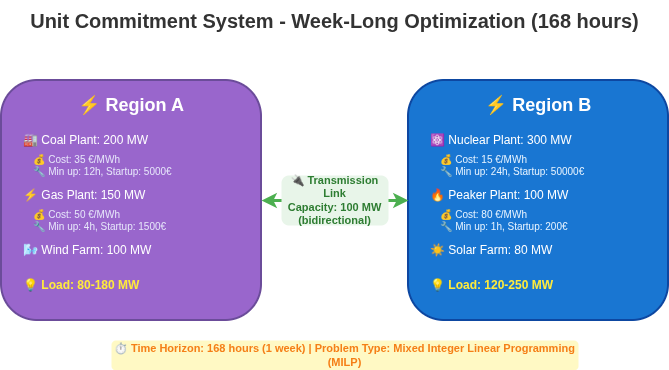

The diagram above was exported from draw.io. Its source (the exported page's mxGraphModel, read from the mxfile embedded in the PNG):
<mxGraphModel dx="1665" dy="824" grid="1" gridSize="10" guides="1" tooltips="1" connect="1" arrows="1" fold="1" page="1" pageScale="1" pageWidth="827" pageHeight="1169" math="0" shadow="0">
  <root>
    <mxCell id="0" />
    <mxCell id="1" parent="0" />
    <mxCell id="region-a-box" value="" style="rounded=1;whiteSpace=wrap;html=1;fillColor=#9966CC;strokeColor=#6B4C9A;strokeWidth=2;fontSize=14;fontColor=#FFFFFF;" parent="1" vertex="1">
      <mxGeometry x="80" y="120" width="260" height="240" as="geometry" />
    </mxCell>
    <mxCell id="region-a-title" value="⚡ Region A" style="text;html=1;strokeColor=none;fillColor=none;align=center;verticalAlign=middle;whiteSpace=wrap;rounded=0;fontSize=18;fontStyle=1;fontColor=#FFFFFF;" parent="1" vertex="1">
      <mxGeometry x="80" y="130" width="260" height="30" as="geometry" />
    </mxCell>
    <mxCell id="region-a-coal" value="🏭 Coal Plant: 200 MW" style="text;html=1;strokeColor=none;fillColor=none;align=left;verticalAlign=middle;whiteSpace=wrap;rounded=0;fontSize=12;fontColor=#FFFFFF;fontStyle=0;" parent="1" vertex="1">
      <mxGeometry x="100" y="170" width="220" height="20" as="geometry" />
    </mxCell>
    <mxCell id="region-a-coal-details" value="💰 Cost: 35 €/MWh&#10;🔧 Min up: 12h, Startup: 5000€" style="text;html=1;strokeColor=none;fillColor=none;align=left;verticalAlign=middle;whiteSpace=wrap;rounded=0;fontSize=10;fontColor=#E6E6FA;" parent="1" vertex="1">
      <mxGeometry x="110" y="190" width="220" height="30" as="geometry" />
    </mxCell>
    <mxCell id="region-a-gas" value="⚡ Gas Plant: 150 MW" style="text;html=1;strokeColor=none;fillColor=none;align=left;verticalAlign=middle;whiteSpace=wrap;rounded=0;fontSize=12;fontColor=#FFFFFF;fontStyle=0;" parent="1" vertex="1">
      <mxGeometry x="100" y="225" width="220" height="20" as="geometry" />
    </mxCell>
    <mxCell id="region-a-gas-details" value="💰 Cost: 50 €/MWh&#10;🔧 Min up: 4h, Startup: 1500€" style="text;html=1;strokeColor=none;fillColor=none;align=left;verticalAlign=middle;whiteSpace=wrap;rounded=0;fontSize=10;fontColor=#E6E6FA;" parent="1" vertex="1">
      <mxGeometry x="110" y="245" width="220" height="30" as="geometry" />
    </mxCell>
    <mxCell id="region-a-wind" value="🌬 Wind Farm: 100 MW" style="text;html=1;strokeColor=none;fillColor=none;align=left;verticalAlign=middle;whiteSpace=wrap;rounded=0;fontSize=12;fontColor=#FFFFFF;fontStyle=0;" parent="1" vertex="1">
      <mxGeometry x="100" y="280" width="220" height="20" as="geometry" />
    </mxCell>
    <mxCell id="region-a-load" value="💡 Load: 80-180 MW" style="text;html=1;strokeColor=none;fillColor=none;align=left;verticalAlign=middle;whiteSpace=wrap;rounded=0;fontSize=12;fontColor=#FFEB3B;fontStyle=1;" parent="1" vertex="1">
      <mxGeometry x="100" y="310" width="220" height="30" as="geometry" />
    </mxCell>
    <mxCell id="region-b-box" value="" style="rounded=1;whiteSpace=wrap;html=1;fillColor=#1976D2;strokeColor=#0D47A1;strokeWidth=2;fontSize=14;fontColor=#FFFFFF;" parent="1" vertex="1">
      <mxGeometry x="487" y="120" width="260" height="240" as="geometry" />
    </mxCell>
    <mxCell id="region-b-title" value="⚡ Region B" style="text;html=1;strokeColor=none;fillColor=none;align=center;verticalAlign=middle;whiteSpace=wrap;rounded=0;fontSize=18;fontStyle=1;fontColor=#FFFFFF;" parent="1" vertex="1">
      <mxGeometry x="487" y="130" width="260" height="30" as="geometry" />
    </mxCell>
    <mxCell id="region-b-nuclear" value="⚛ Nuclear Plant: 300 MW" style="text;html=1;strokeColor=none;fillColor=none;align=left;verticalAlign=middle;whiteSpace=wrap;rounded=0;fontSize=12;fontColor=#FFFFFF;fontStyle=0;" parent="1" vertex="1">
      <mxGeometry x="507" y="170" width="220" height="20" as="geometry" />
    </mxCell>
    <mxCell id="region-b-nuclear-details" value="💰 Cost: 15 €/MWh&#10;🔧 Min up: 24h, Startup: 50000€" style="text;html=1;strokeColor=none;fillColor=none;align=left;verticalAlign=middle;whiteSpace=wrap;rounded=0;fontSize=10;fontColor=#E6F3FF;" parent="1" vertex="1">
      <mxGeometry x="517" y="190" width="220" height="30" as="geometry" />
    </mxCell>
    <mxCell id="region-b-peaker" value="🔥 Peaker Plant: 100 MW" style="text;html=1;strokeColor=none;fillColor=none;align=left;verticalAlign=middle;whiteSpace=wrap;rounded=0;fontSize=12;fontColor=#FFFFFF;fontStyle=0;" parent="1" vertex="1">
      <mxGeometry x="507" y="225" width="220" height="20" as="geometry" />
    </mxCell>
    <mxCell id="region-b-peaker-details" value="💰 Cost: 80 €/MWh&#10;🔧 Min up: 1h, Startup: 200€" style="text;html=1;strokeColor=none;fillColor=none;align=left;verticalAlign=middle;whiteSpace=wrap;rounded=0;fontSize=10;fontColor=#E6F3FF;" parent="1" vertex="1">
      <mxGeometry x="517" y="245" width="220" height="30" as="geometry" />
    </mxCell>
    <mxCell id="region-b-solar" value="☀ Solar Farm: 80 MW" style="text;html=1;strokeColor=none;fillColor=none;align=left;verticalAlign=middle;whiteSpace=wrap;rounded=0;fontSize=12;fontColor=#FFFFFF;fontStyle=0;" parent="1" vertex="1">
      <mxGeometry x="507" y="280" width="220" height="20" as="geometry" />
    </mxCell>
    <mxCell id="region-b-load" value="💡 Load: 120-250 MW" style="text;html=1;strokeColor=none;fillColor=none;align=left;verticalAlign=middle;whiteSpace=wrap;rounded=0;fontSize=12;fontColor=#FFEB3B;fontStyle=1;" parent="1" vertex="1">
      <mxGeometry x="507" y="310" width="220" height="30" as="geometry" />
    </mxCell>
    <mxCell id="link-a-to-b" value="" style="endArrow=classic;startArrow=classic;html=1;strokeWidth=3;strokeColor=#4CAF50;exitX=1;exitY=0.5;exitDx=0;exitDy=0;entryX=0;entryY=0.5;entryDx=0;entryDy=0;" parent="1" source="region-a-box" target="region-b-box" edge="1">
      <mxGeometry width="50" height="50" relative="1" as="geometry">
        <mxPoint x="340" y="240" as="sourcePoint" />
        <mxPoint x="487" y="240" as="targetPoint" />
      </mxGeometry>
    </mxCell>
    <mxCell id="link-label" value="🔌 Transmission Link&#10;Capacity: 100 MW (bidirectional)" style="text;html=1;strokeColor=none;fillColor=#E8F5E9;align=center;verticalAlign=middle;whiteSpace=wrap;rounded=1;fontSize=11;fontStyle=1;fontColor=#2E7D32;" parent="1" vertex="1">
      <mxGeometry x="360" y="215" width="107" height="50" as="geometry" />
    </mxCell>
    <mxCell id="diagram-title" value="Unit Commitment System - Week-Long Optimization (168 hours)" style="text;html=1;strokeColor=none;fillColor=none;align=center;verticalAlign=middle;whiteSpace=wrap;rounded=0;fontSize=20;fontStyle=1;fontColor=#333333;" parent="1" vertex="1">
      <mxGeometry x="80" y="40" width="667" height="40" as="geometry" />
    </mxCell>
    <mxCell id="time-note" value="⏱ Time Horizon: 168 hours (1 week) | Problem Type: Mixed Integer Linear Programming (MILP)" style="text;html=1;strokeColor=none;fillColor=#FFF9C4;align=center;verticalAlign=middle;whiteSpace=wrap;rounded=1;fontSize=11;fontStyle=1;fontColor=#F57F17;" parent="1" vertex="1">
      <mxGeometry x="190" y="380" width="467" height="30" as="geometry" />
    </mxCell>
  </root>
</mxGraphModel>